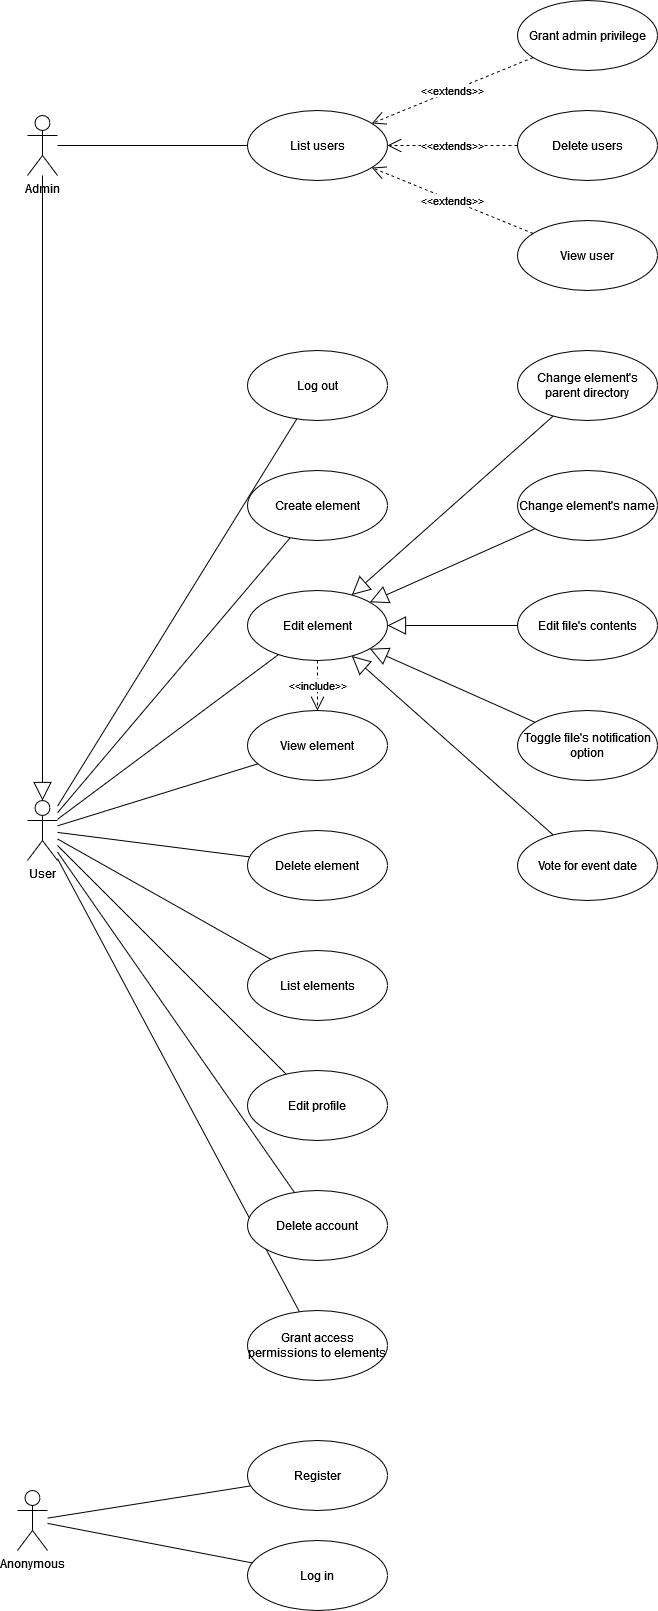

The diagram above was exported from draw.io. Its source (the exported page's mxGraphModel, read from the mxfile embedded in the PNG):
<mxGraphModel dx="1434" dy="746" grid="1" gridSize="10" guides="1" tooltips="1" connect="1" arrows="1" fold="1" page="1" pageScale="1" pageWidth="2362" pageHeight="1575" math="0" shadow="0">
  <root>
    <mxCell id="0" />
    <mxCell id="1" parent="0" />
    <mxCell id="NUSVnMfzcvfZRtNOP-3h-1" value="&lt;div&gt;User&lt;/div&gt;" style="shape=umlActor;verticalLabelPosition=bottom;verticalAlign=top;html=1;" parent="1" vertex="1">
      <mxGeometry x="790" y="810" width="30" height="60" as="geometry" />
    </mxCell>
    <mxCell id="NUSVnMfzcvfZRtNOP-3h-2" value="Admin" style="shape=umlActor;verticalLabelPosition=bottom;verticalAlign=top;html=1;" parent="1" vertex="1">
      <mxGeometry x="790" y="125" width="30" height="60" as="geometry" />
    </mxCell>
    <mxCell id="NUSVnMfzcvfZRtNOP-3h-6" value="Anonymous" style="shape=umlActor;verticalLabelPosition=bottom;verticalAlign=top;html=1;" parent="1" vertex="1">
      <mxGeometry x="780" y="1500" width="30" height="60" as="geometry" />
    </mxCell>
    <mxCell id="NUSVnMfzcvfZRtNOP-3h-7" value="&lt;div&gt;Register&lt;/div&gt;" style="ellipse;whiteSpace=wrap;html=1;" parent="1" vertex="1">
      <mxGeometry x="1010" y="1450" width="140" height="70" as="geometry" />
    </mxCell>
    <mxCell id="NUSVnMfzcvfZRtNOP-3h-8" value="Log in" style="ellipse;whiteSpace=wrap;html=1;" parent="1" vertex="1">
      <mxGeometry x="1010" y="1550" width="140" height="70" as="geometry" />
    </mxCell>
    <mxCell id="3wMTfVGPtxY4pLGGlft1-2" value="" style="endArrow=none;html=1;rounded=0;" parent="1" source="NUSVnMfzcvfZRtNOP-3h-8" target="NUSVnMfzcvfZRtNOP-3h-6" edge="1">
      <mxGeometry width="50" height="50" relative="1" as="geometry">
        <mxPoint x="790" y="1755" as="sourcePoint" />
        <mxPoint x="800" y="1595" as="targetPoint" />
      </mxGeometry>
    </mxCell>
    <mxCell id="3wMTfVGPtxY4pLGGlft1-3" value="" style="endArrow=none;html=1;rounded=0;" parent="1" source="NUSVnMfzcvfZRtNOP-3h-7" target="NUSVnMfzcvfZRtNOP-3h-6" edge="1">
      <mxGeometry width="50" height="50" relative="1" as="geometry">
        <mxPoint x="900" y="1605" as="sourcePoint" />
        <mxPoint x="800" y="1595" as="targetPoint" />
      </mxGeometry>
    </mxCell>
    <mxCell id="3wMTfVGPtxY4pLGGlft1-4" value="" style="endArrow=block;endSize=16;endFill=0;html=1;rounded=0;" parent="1" source="NUSVnMfzcvfZRtNOP-3h-2" target="NUSVnMfzcvfZRtNOP-3h-1" edge="1">
      <mxGeometry width="160" relative="1" as="geometry">
        <mxPoint x="1320" y="55" as="sourcePoint" />
        <mxPoint x="1480" y="55" as="targetPoint" />
      </mxGeometry>
    </mxCell>
    <mxCell id="3wMTfVGPtxY4pLGGlft1-5" value="Log out" style="ellipse;whiteSpace=wrap;html=1;" parent="1" vertex="1">
      <mxGeometry x="1010" y="360" width="140" height="70" as="geometry" />
    </mxCell>
    <mxCell id="3wMTfVGPtxY4pLGGlft1-6" value="Create element" style="ellipse;whiteSpace=wrap;html=1;" parent="1" vertex="1">
      <mxGeometry x="1010" y="480" width="140" height="70" as="geometry" />
    </mxCell>
    <mxCell id="3wMTfVGPtxY4pLGGlft1-7" value="Edit element" style="ellipse;whiteSpace=wrap;html=1;" parent="1" vertex="1">
      <mxGeometry x="1010" y="600" width="140" height="70" as="geometry" />
    </mxCell>
    <mxCell id="3wMTfVGPtxY4pLGGlft1-8" value="View element" style="ellipse;whiteSpace=wrap;html=1;" parent="1" vertex="1">
      <mxGeometry x="1010" y="720" width="140" height="70" as="geometry" />
    </mxCell>
    <mxCell id="3wMTfVGPtxY4pLGGlft1-9" value="Delete element" style="ellipse;whiteSpace=wrap;html=1;" parent="1" vertex="1">
      <mxGeometry x="1010" y="840" width="140" height="70" as="geometry" />
    </mxCell>
    <mxCell id="3wMTfVGPtxY4pLGGlft1-14" value="Change element's name" style="ellipse;whiteSpace=wrap;html=1;" parent="1" vertex="1">
      <mxGeometry x="1280" y="480" width="140" height="70" as="geometry" />
    </mxCell>
    <mxCell id="3wMTfVGPtxY4pLGGlft1-15" value="Change element's parent directory" style="ellipse;whiteSpace=wrap;html=1;" parent="1" vertex="1">
      <mxGeometry x="1280" y="360" width="140" height="70" as="geometry" />
    </mxCell>
    <mxCell id="3wMTfVGPtxY4pLGGlft1-16" value="Edit file's contents" style="ellipse;whiteSpace=wrap;html=1;" parent="1" vertex="1">
      <mxGeometry x="1280" y="600" width="140" height="70" as="geometry" />
    </mxCell>
    <mxCell id="3wMTfVGPtxY4pLGGlft1-17" value="Toggle file's notification option" style="ellipse;whiteSpace=wrap;html=1;" parent="1" vertex="1">
      <mxGeometry x="1280" y="720" width="140" height="70" as="geometry" />
    </mxCell>
    <mxCell id="3wMTfVGPtxY4pLGGlft1-18" value="Grant access permissions to elements" style="ellipse;whiteSpace=wrap;html=1;" parent="1" vertex="1">
      <mxGeometry x="1010" y="1320" width="140" height="70" as="geometry" />
    </mxCell>
    <mxCell id="3wMTfVGPtxY4pLGGlft1-19" value="Edit profile" style="ellipse;whiteSpace=wrap;html=1;" parent="1" vertex="1">
      <mxGeometry x="1010" y="1080" width="140" height="70" as="geometry" />
    </mxCell>
    <mxCell id="3wMTfVGPtxY4pLGGlft1-20" value="Vote for event date" style="ellipse;whiteSpace=wrap;html=1;" parent="1" vertex="1">
      <mxGeometry x="1280" y="840" width="140" height="70" as="geometry" />
    </mxCell>
    <mxCell id="3wMTfVGPtxY4pLGGlft1-21" value="&amp;lt;&amp;lt;include&amp;gt;&amp;gt;" style="endArrow=open;endSize=12;dashed=1;html=1;rounded=0;" parent="1" source="3wMTfVGPtxY4pLGGlft1-7" target="3wMTfVGPtxY4pLGGlft1-8" edge="1">
      <mxGeometry width="160" relative="1" as="geometry">
        <mxPoint x="1070" y="790" as="sourcePoint" />
        <mxPoint x="1230" y="790" as="targetPoint" />
        <mxPoint as="offset" />
      </mxGeometry>
    </mxCell>
    <mxCell id="3wMTfVGPtxY4pLGGlft1-22" value="" style="endArrow=block;endSize=16;endFill=0;html=1;rounded=0;" parent="1" source="3wMTfVGPtxY4pLGGlft1-17" target="3wMTfVGPtxY4pLGGlft1-7" edge="1">
      <mxGeometry width="160" relative="1" as="geometry">
        <mxPoint x="960" y="840" as="sourcePoint" />
        <mxPoint x="1120" y="840" as="targetPoint" />
      </mxGeometry>
    </mxCell>
    <mxCell id="3wMTfVGPtxY4pLGGlft1-23" value="" style="endArrow=block;endSize=16;endFill=0;html=1;rounded=0;" parent="1" source="3wMTfVGPtxY4pLGGlft1-14" target="3wMTfVGPtxY4pLGGlft1-7" edge="1">
      <mxGeometry width="160" relative="1" as="geometry">
        <mxPoint x="1210" y="1000" as="sourcePoint" />
        <mxPoint x="1370" y="1000" as="targetPoint" />
      </mxGeometry>
    </mxCell>
    <mxCell id="3wMTfVGPtxY4pLGGlft1-24" value="" style="endArrow=block;endSize=16;endFill=0;html=1;rounded=0;" parent="1" source="3wMTfVGPtxY4pLGGlft1-16" target="3wMTfVGPtxY4pLGGlft1-7" edge="1">
      <mxGeometry width="160" relative="1" as="geometry">
        <mxPoint x="1050" y="810" as="sourcePoint" />
        <mxPoint x="1210" y="810" as="targetPoint" />
      </mxGeometry>
    </mxCell>
    <mxCell id="3wMTfVGPtxY4pLGGlft1-25" value="" style="endArrow=block;endSize=16;endFill=0;html=1;rounded=0;" parent="1" source="3wMTfVGPtxY4pLGGlft1-15" target="3wMTfVGPtxY4pLGGlft1-7" edge="1">
      <mxGeometry width="160" relative="1" as="geometry">
        <mxPoint x="1230" y="734.5" as="sourcePoint" />
        <mxPoint x="1390" y="734.5" as="targetPoint" />
      </mxGeometry>
    </mxCell>
    <mxCell id="3wMTfVGPtxY4pLGGlft1-26" value="" style="endArrow=block;endSize=16;endFill=0;html=1;rounded=0;" parent="1" source="3wMTfVGPtxY4pLGGlft1-20" target="3wMTfVGPtxY4pLGGlft1-7" edge="1">
      <mxGeometry x="0.0021" width="160" relative="1" as="geometry">
        <mxPoint x="1040" y="1060" as="sourcePoint" />
        <mxPoint x="1200" y="1060" as="targetPoint" />
        <mxPoint as="offset" />
      </mxGeometry>
    </mxCell>
    <mxCell id="3wMTfVGPtxY4pLGGlft1-27" value="" style="endArrow=none;html=1;rounded=0;" parent="1" source="3wMTfVGPtxY4pLGGlft1-5" target="NUSVnMfzcvfZRtNOP-3h-1" edge="1">
      <mxGeometry width="50" height="50" relative="1" as="geometry">
        <mxPoint x="890" y="770" as="sourcePoint" />
        <mxPoint x="940" y="720" as="targetPoint" />
      </mxGeometry>
    </mxCell>
    <mxCell id="3wMTfVGPtxY4pLGGlft1-28" value="" style="endArrow=none;html=1;rounded=0;" parent="1" source="NUSVnMfzcvfZRtNOP-3h-1" target="3wMTfVGPtxY4pLGGlft1-6" edge="1">
      <mxGeometry width="50" height="50" relative="1" as="geometry">
        <mxPoint x="870" y="810" as="sourcePoint" />
        <mxPoint x="920" y="760" as="targetPoint" />
      </mxGeometry>
    </mxCell>
    <mxCell id="3wMTfVGPtxY4pLGGlft1-29" value="" style="endArrow=none;html=1;rounded=0;" parent="1" source="NUSVnMfzcvfZRtNOP-3h-1" target="3wMTfVGPtxY4pLGGlft1-7" edge="1">
      <mxGeometry width="50" height="50" relative="1" as="geometry">
        <mxPoint x="840" y="800" as="sourcePoint" />
        <mxPoint x="890" y="750" as="targetPoint" />
      </mxGeometry>
    </mxCell>
    <mxCell id="3wMTfVGPtxY4pLGGlft1-31" value="" style="endArrow=none;html=1;rounded=0;" parent="1" source="3wMTfVGPtxY4pLGGlft1-8" target="NUSVnMfzcvfZRtNOP-3h-1" edge="1">
      <mxGeometry width="50" height="50" relative="1" as="geometry">
        <mxPoint x="760" y="820" as="sourcePoint" />
        <mxPoint x="810" y="770" as="targetPoint" />
      </mxGeometry>
    </mxCell>
    <mxCell id="3wMTfVGPtxY4pLGGlft1-32" value="" style="endArrow=none;html=1;rounded=0;" parent="1" source="3wMTfVGPtxY4pLGGlft1-9" target="NUSVnMfzcvfZRtNOP-3h-1" edge="1">
      <mxGeometry width="50" height="50" relative="1" as="geometry">
        <mxPoint x="640" y="830" as="sourcePoint" />
        <mxPoint x="690" y="780" as="targetPoint" />
      </mxGeometry>
    </mxCell>
    <mxCell id="3wMTfVGPtxY4pLGGlft1-33" value="" style="endArrow=none;html=1;rounded=0;" parent="1" source="3wMTfVGPtxY4pLGGlft1-19" target="NUSVnMfzcvfZRtNOP-3h-1" edge="1">
      <mxGeometry width="50" height="50" relative="1" as="geometry">
        <mxPoint x="630" y="800" as="sourcePoint" />
        <mxPoint x="680" y="750" as="targetPoint" />
      </mxGeometry>
    </mxCell>
    <mxCell id="3wMTfVGPtxY4pLGGlft1-34" value="" style="endArrow=none;html=1;rounded=0;" parent="1" source="3wMTfVGPtxY4pLGGlft1-18" target="NUSVnMfzcvfZRtNOP-3h-1" edge="1">
      <mxGeometry width="50" height="50" relative="1" as="geometry">
        <mxPoint x="570" y="780" as="sourcePoint" />
        <mxPoint x="620" y="730" as="targetPoint" />
      </mxGeometry>
    </mxCell>
    <mxCell id="3wMTfVGPtxY4pLGGlft1-35" value="View user" style="ellipse;whiteSpace=wrap;html=1;" parent="1" vertex="1">
      <mxGeometry x="1280" y="230" width="140" height="70" as="geometry" />
    </mxCell>
    <mxCell id="3wMTfVGPtxY4pLGGlft1-36" value="Delete users" style="ellipse;whiteSpace=wrap;html=1;" parent="1" vertex="1">
      <mxGeometry x="1280" y="120" width="140" height="70" as="geometry" />
    </mxCell>
    <mxCell id="3wMTfVGPtxY4pLGGlft1-37" value="Grant admin privilege" style="ellipse;whiteSpace=wrap;html=1;" parent="1" vertex="1">
      <mxGeometry x="1280" y="10" width="140" height="70" as="geometry" />
    </mxCell>
    <mxCell id="6QDzKPTRCUXDObpG2xN7-2" value="Delete account" style="ellipse;whiteSpace=wrap;html=1;" parent="1" vertex="1">
      <mxGeometry x="1010" y="1200" width="140" height="70" as="geometry" />
    </mxCell>
    <mxCell id="6QDzKPTRCUXDObpG2xN7-3" value="" style="endArrow=none;html=1;rounded=0;" parent="1" source="6QDzKPTRCUXDObpG2xN7-2" target="NUSVnMfzcvfZRtNOP-3h-1" edge="1">
      <mxGeometry width="50" height="50" relative="1" as="geometry">
        <mxPoint x="1170" y="1150" as="sourcePoint" />
        <mxPoint x="1220" y="1100" as="targetPoint" />
      </mxGeometry>
    </mxCell>
    <mxCell id="ma1kau6ZVEnJnJA9KW48-2" value="List elements" style="ellipse;whiteSpace=wrap;html=1;" parent="1" vertex="1">
      <mxGeometry x="1010" y="960" width="140" height="70" as="geometry" />
    </mxCell>
    <mxCell id="ma1kau6ZVEnJnJA9KW48-3" value="" style="endArrow=none;html=1;rounded=0;" parent="1" source="ma1kau6ZVEnJnJA9KW48-2" target="NUSVnMfzcvfZRtNOP-3h-1" edge="1">
      <mxGeometry width="50" height="50" relative="1" as="geometry">
        <mxPoint x="600" y="770" as="sourcePoint" />
        <mxPoint x="650" y="720" as="targetPoint" />
      </mxGeometry>
    </mxCell>
    <mxCell id="ma1kau6ZVEnJnJA9KW48-4" value="List users" style="ellipse;whiteSpace=wrap;html=1;" parent="1" vertex="1">
      <mxGeometry x="1010" y="120" width="140" height="70" as="geometry" />
    </mxCell>
    <mxCell id="ma1kau6ZVEnJnJA9KW48-5" value="" style="endArrow=none;html=1;rounded=0;" parent="1" source="NUSVnMfzcvfZRtNOP-3h-2" target="ma1kau6ZVEnJnJA9KW48-4" edge="1">
      <mxGeometry width="50" height="50" relative="1" as="geometry">
        <mxPoint x="850" y="240" as="sourcePoint" />
        <mxPoint x="910" y="230" as="targetPoint" />
      </mxGeometry>
    </mxCell>
    <mxCell id="ma1kau6ZVEnJnJA9KW48-7" value="&amp;lt;&amp;lt;extends&amp;gt;&amp;gt;" style="endArrow=open;endSize=12;dashed=1;html=1;rounded=0;" parent="1" source="3wMTfVGPtxY4pLGGlft1-36" target="ma1kau6ZVEnJnJA9KW48-4" edge="1">
      <mxGeometry width="160" relative="1" as="geometry">
        <mxPoint x="570" y="420" as="sourcePoint" />
        <mxPoint x="730" y="420" as="targetPoint" />
      </mxGeometry>
    </mxCell>
    <mxCell id="ma1kau6ZVEnJnJA9KW48-8" value="&amp;lt;&amp;lt;extends&amp;gt;&amp;gt;" style="endArrow=open;endSize=12;dashed=1;html=1;rounded=0;" parent="1" source="3wMTfVGPtxY4pLGGlft1-35" target="ma1kau6ZVEnJnJA9KW48-4" edge="1">
      <mxGeometry width="160" relative="1" as="geometry">
        <mxPoint x="1067" y="198" as="sourcePoint" />
        <mxPoint x="993" y="302" as="targetPoint" />
      </mxGeometry>
    </mxCell>
    <mxCell id="ma1kau6ZVEnJnJA9KW48-9" value="&amp;lt;&amp;lt;extends&amp;gt;&amp;gt;" style="endArrow=open;endSize=12;dashed=1;html=1;rounded=0;" parent="1" source="3wMTfVGPtxY4pLGGlft1-37" target="ma1kau6ZVEnJnJA9KW48-4" edge="1">
      <mxGeometry width="160" relative="1" as="geometry">
        <mxPoint x="1077" y="208" as="sourcePoint" />
        <mxPoint x="1003" y="312" as="targetPoint" />
      </mxGeometry>
    </mxCell>
  </root>
</mxGraphModel>